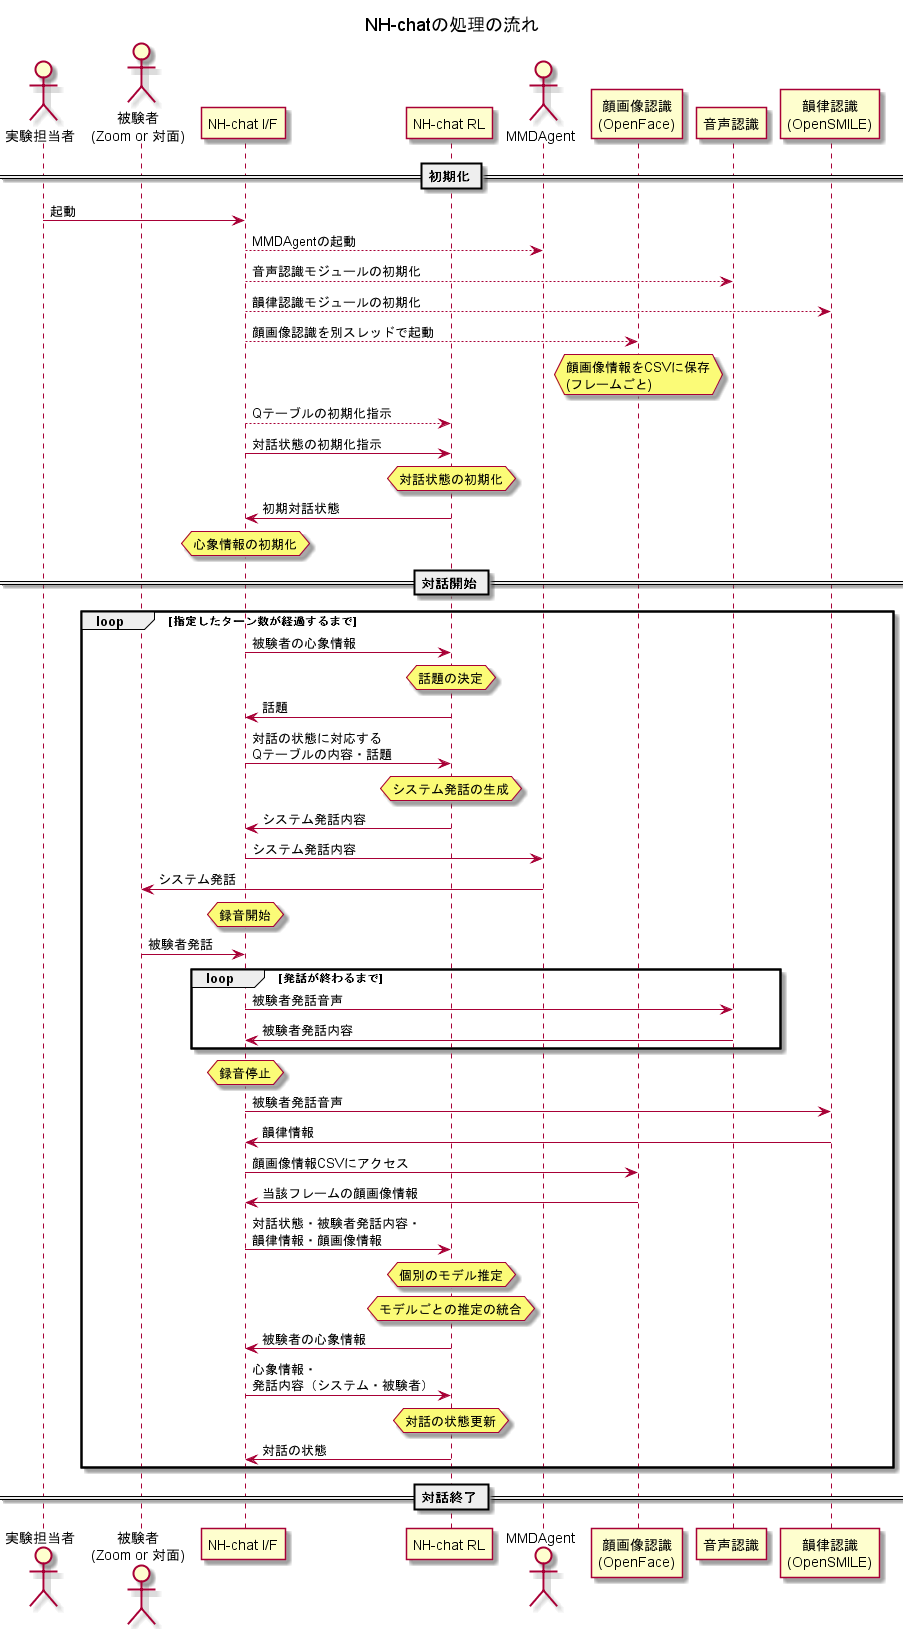

The diagram above was rendered by PlantUML. Its source (embedded in the PNG):
@startuml
title NH-chatの処理の流れ

actor 実験担当者 as operator
actor "被験者\n(Zoom or 対面)" as subject

participant "NH-chat I/F" as nhChat
participant "NH-chat RL" as RL

actor MMDAgent as mmdAgent

participant "顔画像認識\n(OpenFace)" as openFace
participant "音声認識" as asr
participant "韻律認識\n(OpenSMILE)" as openSmile

== 初期化 ==
operator -> nhChat : 起動
nhChat --> mmdAgent : MMDAgentの起動
nhChat --> asr : 音声認識モジュールの初期化
nhChat --> openSmile : 韻律認識モジュールの初期化
nhChat --> openFace : 顔画像認識を別スレッドで起動
hnote over openFace : 顔画像情報をCSVに保存\n(フレームごと)
nhChat --> RL : Qテーブルの初期化指示
nhChat -> RL : 対話状態の初期化指示
hnote over RL : 対話状態の初期化
RL -> nhChat : 初期対話状態
hnote over nhChat : 心象情報の初期化

== 対話開始 ==

loop 指定したターン数が経過するまで
    nhChat -> RL : 被験者の心象情報
    hnote over RL : 話題の決定
    RL -> nhChat : 話題
    nhChat -> RL : 対話の状態に対応する\nQテーブルの内容・話題
    hnote over  RL : システム発話の生成
    RL -> nhChat : システム発話内容
    nhChat -> mmdAgent : システム発話内容
    mmdAgent -> subject : システム発話
    hnote over nhChat : 録音開始
    subject -> nhChat : 被験者発話
    loop 発話が終わるまで 
        nhChat -> asr : 被験者発話音声
        asr -> nhChat : 被験者発話内容
    end
    hnote over nhChat : 録音停止
    nhChat -> openSmile : 被験者発話音声
    openSmile -> nhChat : 韻律情報
    nhChat -> openFace : 顔画像情報CSVにアクセス
    openFace -> nhChat : 当該フレームの顔画像情報

    nhChat -> RL : 対話状態・被験者発話内容・\n韻律情報・顔画像情報
    hnote over RL : 個別のモデル推定
    hnote over RL : モデルごとの推定の統合
    RL -> nhChat : 被験者の心象情報

    nhChat -> RL : 心象情報・\n発話内容（システム・被験者）
    hnote over RL : 対話の状態更新
    RL -> nhChat : 対話の状態
end

== 対話終了 ==

@enduml